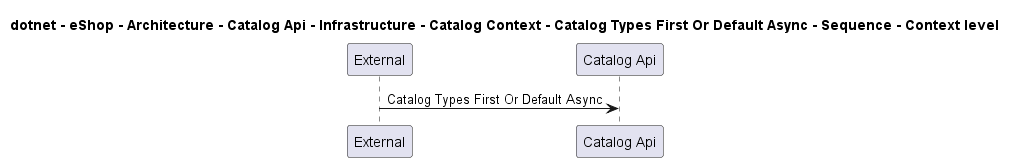

The diagram above was rendered by PlantUML. Its source (embedded in the PNG):
@startuml

title dotnet - eShop - Architecture - Catalog Api - Infrastructure - Catalog Context - Catalog Types First Or Default Async - Sequence - Context level

participant "External" as C4InterFlow.SoftwareSystems.ExternalSystem
participant "Catalog Api" as dotnet.eShop.Architecture.SoftwareSystems.CatalogApi

C4InterFlow.SoftwareSystems.ExternalSystem -> dotnet.eShop.Architecture.SoftwareSystems.CatalogApi : Catalog Types First Or Default Async


@enduml